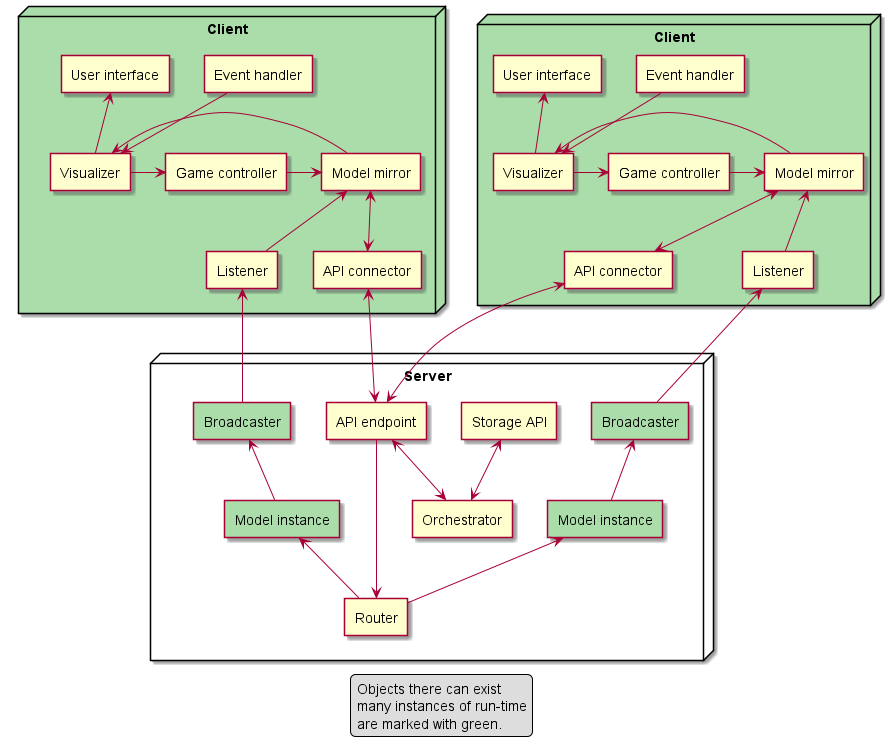

The diagram above was rendered by PlantUML. Its source (embedded in the PNG):
@startuml
'https://plantuml.com/deployment-diagram

legend
    Objects there can exist
    many instances of run-time
    are marked with green.
end legend

node "Client" as client_0 #ADA {
    agent "Game controller" as controller_0
    agent "Visualizer" as visualizer_0
    agent "Event handler" as event_0
    agent "User interface" as ui_0
    agent "Model mirror" as mirror_0
    agent "API connector" as connector_0
    agent "Listener" as listener_0

    event_0 -down-> visualizer_0
    visualizer_0 -up-> ui_0
    visualizer_0 -right-> controller_0
    controller_0 -right-> mirror_0
    mirror_0 -> visualizer_0
    mirror_0 <-down-> connector_0
    listener_0 -up-> mirror_0
}

node "Client" as client_1 #ADA {
    agent "Game controller" as controller_1
    agent "Visualizer" as visualizer_1
    agent "Event handler" as event_1
    agent "User interface" as ui_1
    agent "Model mirror" as mirror_1
    agent "API connector" as connector_1
    agent "Listener" as listener_1

    event_1 -down-> visualizer_1
    visualizer_1 -up-> ui_1
    visualizer_1 -right-> controller_1
    controller_1 -right-> mirror_1
    mirror_1 -> visualizer_1
    mirror_1 <-down-> connector_1
    listener_1 -up-> mirror_1
}

node "Server" as server {
    agent "API endpoint" as endpoint
    agent "Broadcaster" as broadcaster_0 #ADA
    agent "Broadcaster" as broadcaster_1 #ADA
    agent "Storage API" as storage
    agent "Model instance" as model_0 #ADA
    agent "Model instance" as model_1 #ADA
    agent "Orchestrator" as orchestrator
    agent "Router" as router

    endpoint -[hidden]right- broadcaster_0
    broadcaster_0 -[hidden]right- broadcaster_1
    broadcaster_1 -[hidden]right- storage
    model_0 -up-> broadcaster_0
    model_0 -[hidden]right- model_1
    model_1 -up-> broadcaster_1
    orchestrator <--> endpoint
    orchestrator <-up-> storage
    router <-up- endpoint
    router -up-> model_0
    router -up-> model_1
}

ui_0 -[hidden]right- mirror_1

client_1 -[hidden]down- server

endpoint <-up-> connector_0
endpoint <-up-> connector_1

broadcaster_0 -up-> listener_0
broadcaster_1 -up-> listener_1

@enduml